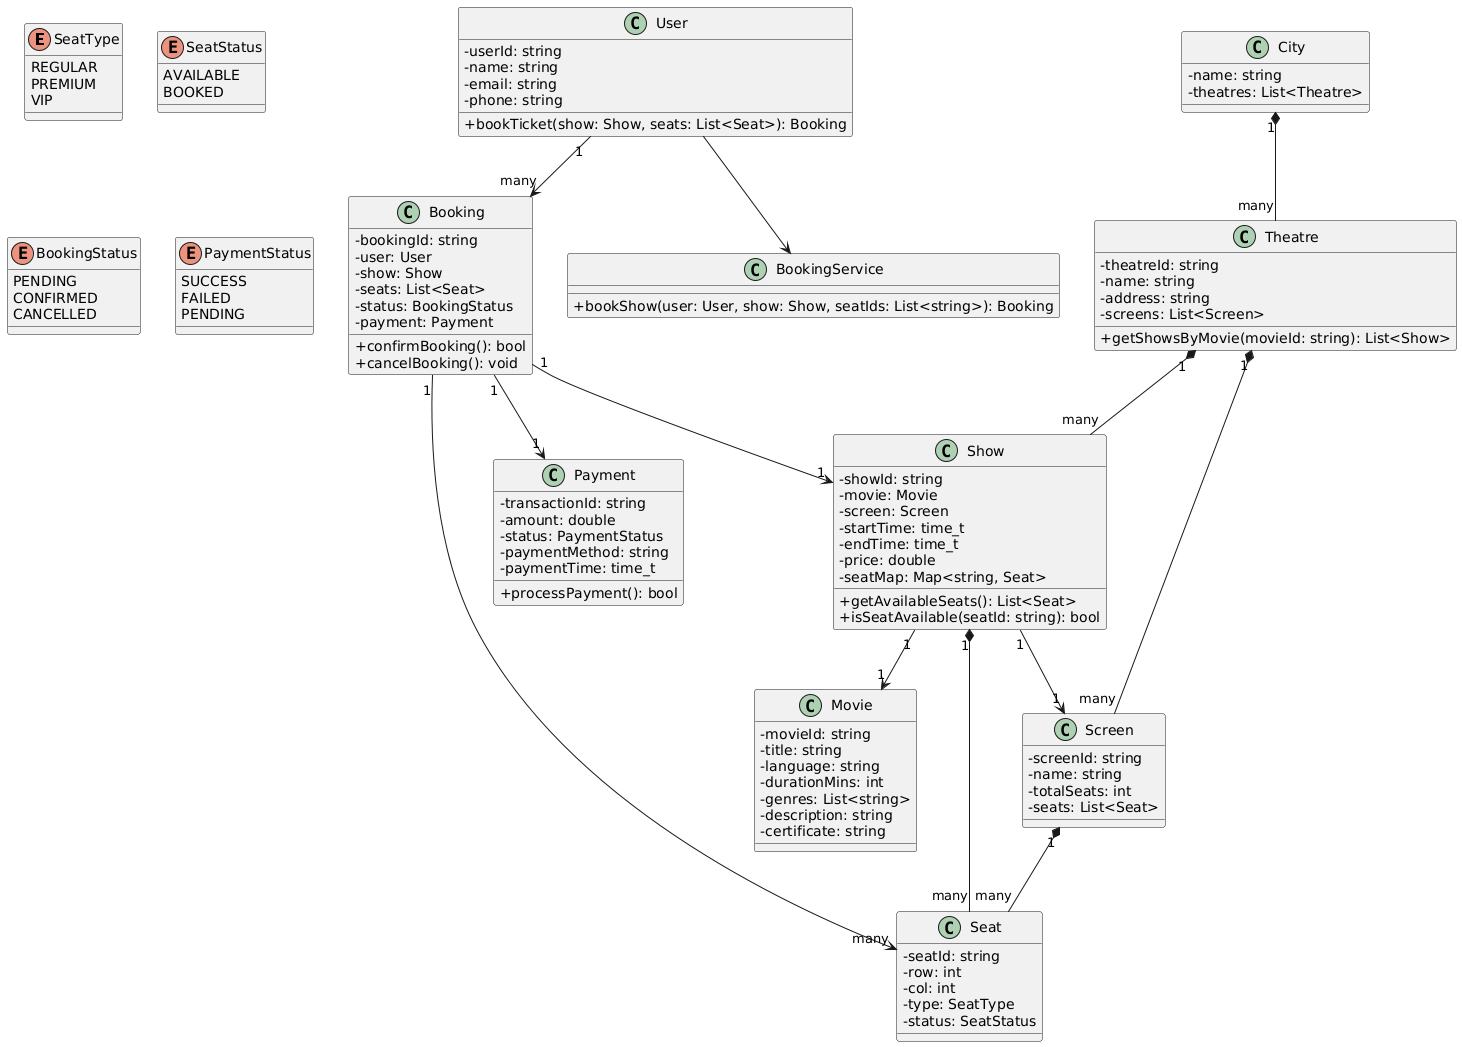

The diagram above was rendered by PlantUML. Its source (embedded in the PNG):
@startuml
skinparam classAttributeIconSize 0

' ENUMS
enum SeatType {
  REGULAR
  PREMIUM
  VIP
}

enum SeatStatus {
  AVAILABLE
  BOOKED
}

enum BookingStatus {
  PENDING
  CONFIRMED
  CANCELLED
}

enum PaymentStatus {
  SUCCESS
  FAILED
  PENDING
}

' CLASSES

class User {
  - userId: string
  - name: string
  - email: string
  - phone: string
  + bookTicket(show: Show, seats: List<Seat>): Booking
}

class City {
  - name: string
  - theatres: List<Theatre>
}

class Theatre {
  - theatreId: string
  - name: string
  - address: string
  - screens: List<Screen>
  + getShowsByMovie(movieId: string): List<Show>
}

class Screen {
  - screenId: string
  - name: string
  - totalSeats: int
  - seats: List<Seat>
}

class Seat {
  - seatId: string
  - row: int
  - col: int
  - type: SeatType
  - status: SeatStatus
}

class Movie {
  - movieId: string
  - title: string
  - language: string
  - durationMins: int
  - genres: List<string>
  - description: string
  - certificate: string
}

class Show {
  - showId: string
  - movie: Movie
  - screen: Screen
  - startTime: time_t
  - endTime: time_t
  - price: double
  - seatMap: Map<string, Seat>
  + getAvailableSeats(): List<Seat>
  + isSeatAvailable(seatId: string): bool
}

class Booking {
  - bookingId: string
  - user: User
  - show: Show
  - seats: List<Seat>
  - status: BookingStatus
  - payment: Payment
  + confirmBooking(): bool
  + cancelBooking(): void
}

class Payment {
  - transactionId: string
  - amount: double
  - status: PaymentStatus
  - paymentMethod: string
  - paymentTime: time_t
  + processPayment(): bool
}

class BookingService {
  + bookShow(user: User, show: Show, seatIds: List<string>): Booking
}

' RELATIONSHIPS

City "1" *-- "many" Theatre
Theatre "1" *-- "many" Screen
Screen "1" *-- "many" Seat
Theatre "1" *-- "many" Show
Show "1" --> "1" Movie
Show "1" --> "1" Screen
Show "1" *-- "many" Seat
User "1" --> "many" Booking
Booking "1" --> "1" Show
Booking "1" --> "many" Seat
Booking "1" --> "1" Payment
User --> BookingService
@enduml